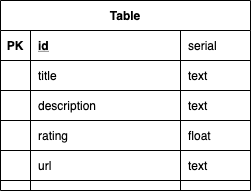

The diagram above was exported from draw.io. Its source (the exported page's mxGraphModel, read from the mxfile embedded in the PNG):
<mxGraphModel dx="1046" dy="802" grid="1" gridSize="10" guides="1" tooltips="1" connect="1" arrows="1" fold="1" page="1" pageScale="1" pageWidth="850" pageHeight="1100" math="0" shadow="0">
  <root>
    <mxCell id="0" />
    <mxCell id="1" parent="0" />
    <mxCell id="L3TDNrXRt-WTERKSD29k-29" value="Table" style="shape=table;startSize=30;container=1;collapsible=1;childLayout=tableLayout;fixedRows=1;rowLines=0;fontStyle=1;align=center;resizeLast=1;" parent="1" vertex="1">
      <mxGeometry x="270" y="350" width="250" height="190" as="geometry" />
    </mxCell>
    <mxCell id="L3TDNrXRt-WTERKSD29k-30" value="" style="shape=partialRectangle;collapsible=0;dropTarget=0;pointerEvents=0;fillColor=none;top=0;left=0;bottom=1;right=0;points=[[0,0.5],[1,0.5]];portConstraint=eastwest;" parent="L3TDNrXRt-WTERKSD29k-29" vertex="1">
      <mxGeometry y="30" width="250" height="30" as="geometry" />
    </mxCell>
    <mxCell id="L3TDNrXRt-WTERKSD29k-31" value="PK" style="shape=partialRectangle;connectable=0;fillColor=none;top=0;left=0;bottom=0;right=0;fontStyle=1;overflow=hidden;" parent="L3TDNrXRt-WTERKSD29k-30" vertex="1">
      <mxGeometry width="30" height="30" as="geometry" />
    </mxCell>
    <mxCell id="L3TDNrXRt-WTERKSD29k-32" value="id" style="shape=partialRectangle;connectable=0;fillColor=none;top=0;left=0;bottom=0;right=0;align=left;spacingLeft=6;fontStyle=5;overflow=hidden;" parent="L3TDNrXRt-WTERKSD29k-30" vertex="1">
      <mxGeometry x="30" width="150" height="30" as="geometry" />
    </mxCell>
    <mxCell id="L3TDNrXRt-WTERKSD29k-42" value="serial" style="shape=partialRectangle;connectable=0;fillColor=none;top=0;left=0;bottom=0;right=0;align=left;spacingLeft=6;fontStyle=0;overflow=hidden;" parent="L3TDNrXRt-WTERKSD29k-30" vertex="1">
      <mxGeometry x="180" width="70" height="30" as="geometry" />
    </mxCell>
    <mxCell id="L3TDNrXRt-WTERKSD29k-54" value="" style="shape=partialRectangle;collapsible=0;dropTarget=0;pointerEvents=0;fillColor=none;top=0;left=0;bottom=1;right=0;points=[[0,0.5],[1,0.5]];portConstraint=eastwest;" parent="L3TDNrXRt-WTERKSD29k-29" vertex="1">
      <mxGeometry y="60" width="250" height="30" as="geometry" />
    </mxCell>
    <mxCell id="L3TDNrXRt-WTERKSD29k-55" value="" style="shape=partialRectangle;connectable=0;fillColor=none;top=0;left=0;bottom=0;right=0;fontStyle=0;overflow=hidden;" parent="L3TDNrXRt-WTERKSD29k-54" vertex="1">
      <mxGeometry width="30" height="30" as="geometry" />
    </mxCell>
    <mxCell id="L3TDNrXRt-WTERKSD29k-56" value="title" style="shape=partialRectangle;connectable=0;fillColor=none;top=0;left=0;bottom=0;right=0;align=left;spacingLeft=6;fontStyle=0;overflow=hidden;" parent="L3TDNrXRt-WTERKSD29k-54" vertex="1">
      <mxGeometry x="30" width="150" height="30" as="geometry" />
    </mxCell>
    <mxCell id="L3TDNrXRt-WTERKSD29k-57" value="text" style="shape=partialRectangle;connectable=0;fillColor=none;top=0;left=0;bottom=0;right=0;align=left;spacingLeft=6;fontStyle=0;overflow=hidden;" parent="L3TDNrXRt-WTERKSD29k-54" vertex="1">
      <mxGeometry x="180" width="70" height="30" as="geometry" />
    </mxCell>
    <mxCell id="L3TDNrXRt-WTERKSD29k-58" value="" style="shape=partialRectangle;collapsible=0;dropTarget=0;pointerEvents=0;fillColor=none;top=0;left=0;bottom=1;right=0;points=[[0,0.5],[1,0.5]];portConstraint=eastwest;" parent="L3TDNrXRt-WTERKSD29k-29" vertex="1">
      <mxGeometry y="90" width="250" height="30" as="geometry" />
    </mxCell>
    <mxCell id="L3TDNrXRt-WTERKSD29k-59" value="" style="shape=partialRectangle;connectable=0;fillColor=none;top=0;left=0;bottom=0;right=0;fontStyle=0;overflow=hidden;" parent="L3TDNrXRt-WTERKSD29k-58" vertex="1">
      <mxGeometry width="30" height="30" as="geometry" />
    </mxCell>
    <mxCell id="L3TDNrXRt-WTERKSD29k-60" value="description" style="shape=partialRectangle;connectable=0;fillColor=none;top=0;left=0;bottom=0;right=0;align=left;spacingLeft=6;fontStyle=0;overflow=hidden;" parent="L3TDNrXRt-WTERKSD29k-58" vertex="1">
      <mxGeometry x="30" width="150" height="30" as="geometry" />
    </mxCell>
    <mxCell id="L3TDNrXRt-WTERKSD29k-61" value="text" style="shape=partialRectangle;connectable=0;fillColor=none;top=0;left=0;bottom=0;right=0;align=left;spacingLeft=6;fontStyle=0;overflow=hidden;" parent="L3TDNrXRt-WTERKSD29k-58" vertex="1">
      <mxGeometry x="180" width="70" height="30" as="geometry" />
    </mxCell>
    <mxCell id="L3TDNrXRt-WTERKSD29k-62" value="" style="shape=partialRectangle;collapsible=0;dropTarget=0;pointerEvents=0;fillColor=none;top=0;left=0;bottom=1;right=0;points=[[0,0.5],[1,0.5]];portConstraint=eastwest;" parent="L3TDNrXRt-WTERKSD29k-29" vertex="1">
      <mxGeometry y="120" width="250" height="30" as="geometry" />
    </mxCell>
    <mxCell id="L3TDNrXRt-WTERKSD29k-63" value="" style="shape=partialRectangle;connectable=0;fillColor=none;top=0;left=0;bottom=0;right=0;fontStyle=0;overflow=hidden;" parent="L3TDNrXRt-WTERKSD29k-62" vertex="1">
      <mxGeometry width="30" height="30" as="geometry" />
    </mxCell>
    <mxCell id="L3TDNrXRt-WTERKSD29k-64" value="rating" style="shape=partialRectangle;connectable=0;fillColor=none;top=0;left=0;bottom=0;right=0;align=left;spacingLeft=6;fontStyle=0;overflow=hidden;" parent="L3TDNrXRt-WTERKSD29k-62" vertex="1">
      <mxGeometry x="30" width="150" height="30" as="geometry" />
    </mxCell>
    <mxCell id="L3TDNrXRt-WTERKSD29k-65" value="float" style="shape=partialRectangle;connectable=0;fillColor=none;top=0;left=0;bottom=0;right=0;align=left;spacingLeft=6;fontStyle=0;overflow=hidden;" parent="L3TDNrXRt-WTERKSD29k-62" vertex="1">
      <mxGeometry x="180" width="70" height="30" as="geometry" />
    </mxCell>
    <mxCell id="L3TDNrXRt-WTERKSD29k-66" value="" style="shape=partialRectangle;collapsible=0;dropTarget=0;pointerEvents=0;fillColor=none;top=0;left=0;bottom=1;right=0;points=[[0,0.5],[1,0.5]];portConstraint=eastwest;" parent="L3TDNrXRt-WTERKSD29k-29" vertex="1">
      <mxGeometry y="150" width="250" height="30" as="geometry" />
    </mxCell>
    <mxCell id="L3TDNrXRt-WTERKSD29k-67" value="" style="shape=partialRectangle;connectable=0;fillColor=none;top=0;left=0;bottom=0;right=0;fontStyle=0;overflow=hidden;" parent="L3TDNrXRt-WTERKSD29k-66" vertex="1">
      <mxGeometry width="30" height="30" as="geometry" />
    </mxCell>
    <mxCell id="L3TDNrXRt-WTERKSD29k-68" value="url" style="shape=partialRectangle;connectable=0;fillColor=none;top=0;left=0;bottom=0;right=0;align=left;spacingLeft=6;fontStyle=0;overflow=hidden;" parent="L3TDNrXRt-WTERKSD29k-66" vertex="1">
      <mxGeometry x="30" width="150" height="30" as="geometry" />
    </mxCell>
    <mxCell id="L3TDNrXRt-WTERKSD29k-69" value="text" style="shape=partialRectangle;connectable=0;fillColor=none;top=0;left=0;bottom=0;right=0;align=left;spacingLeft=6;fontStyle=0;overflow=hidden;" parent="L3TDNrXRt-WTERKSD29k-66" vertex="1">
      <mxGeometry x="180" width="70" height="30" as="geometry" />
    </mxCell>
  </root>
</mxGraphModel>